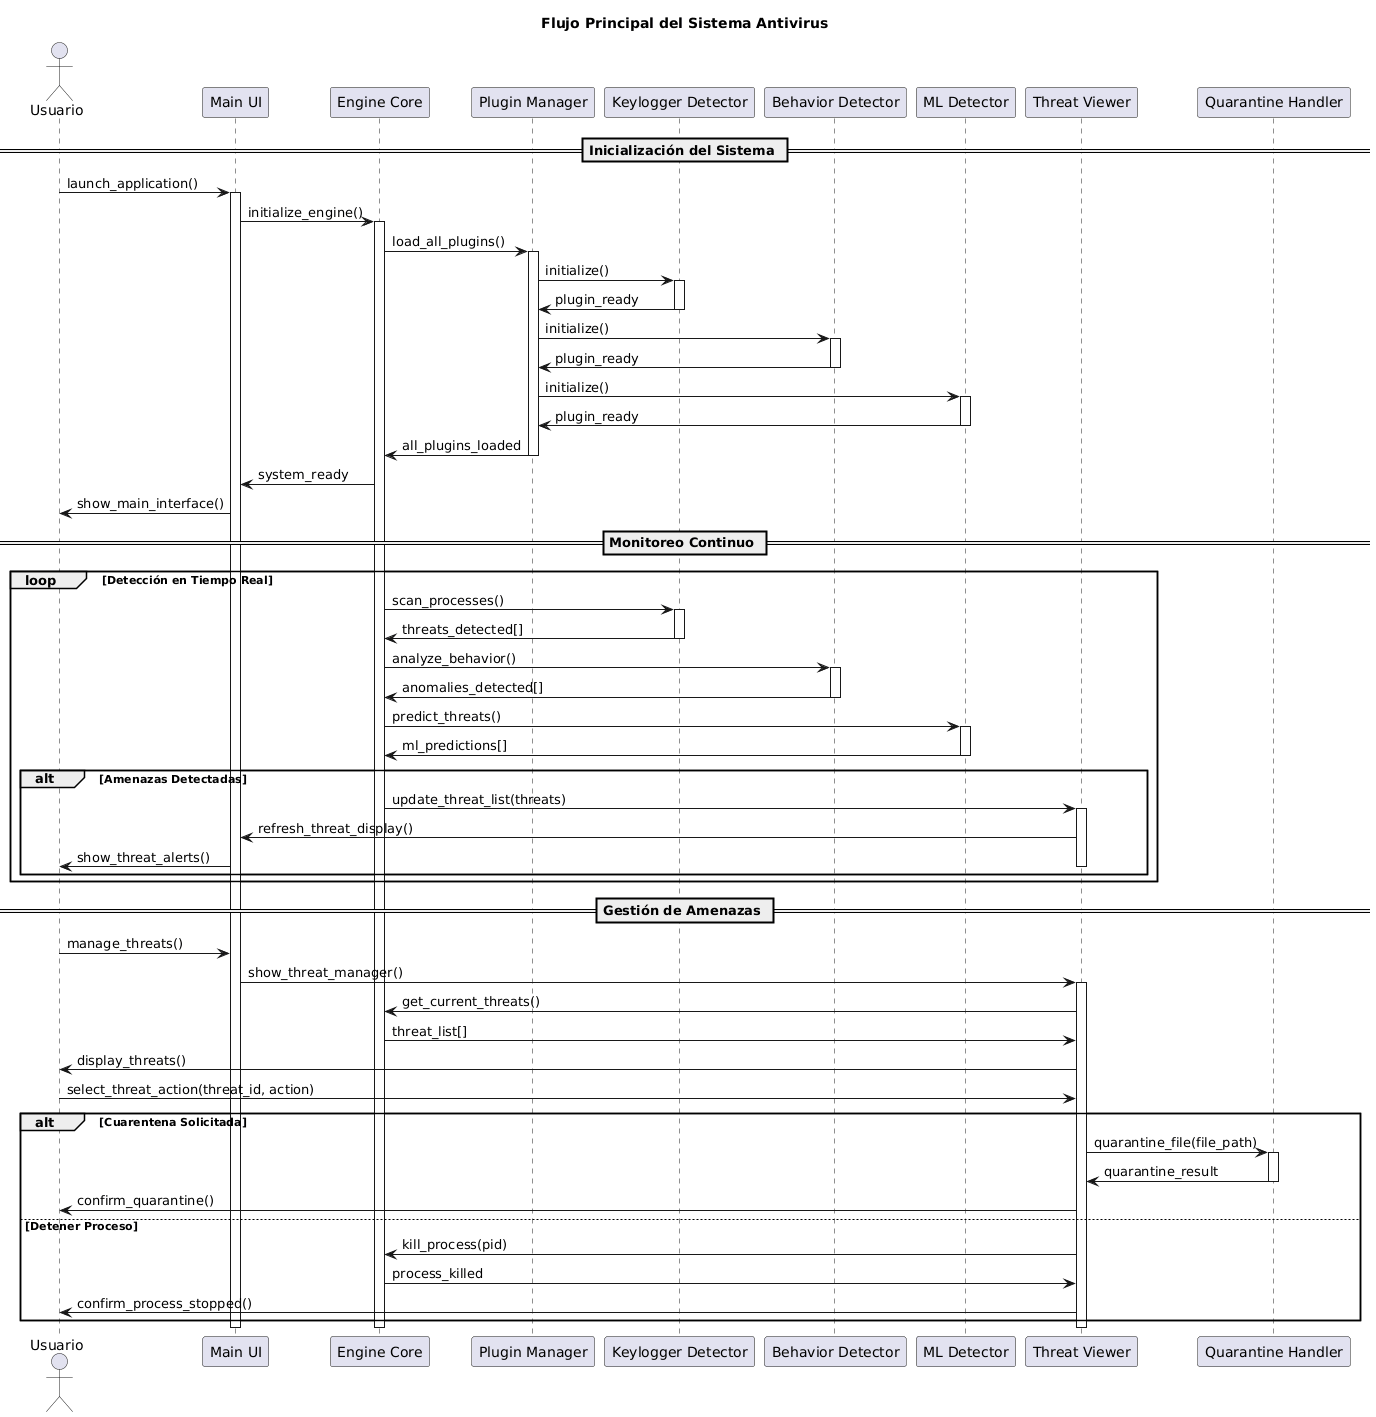

The diagram above was rendered by PlantUML. Its source (embedded in the PNG):
@startuml
title Flujo Principal del Sistema Antivirus

actor "Usuario" as usuario
participant "Main UI" as ui
participant "Engine Core" as engine
participant "Plugin Manager" as pluginmgr
participant "Keylogger Detector" as keydet
participant "Behavior Detector" as behdet
participant "ML Detector" as mldet
participant "Threat Viewer" as viewer
participant "Quarantine Handler" as quarantine

== Inicialización del Sistema ==
usuario -> ui : launch_application()
activate ui

ui -> engine : initialize_engine()
activate engine

engine -> pluginmgr : load_all_plugins()
activate pluginmgr

pluginmgr -> keydet : initialize()
activate keydet
keydet -> pluginmgr : plugin_ready
deactivate keydet

pluginmgr -> behdet : initialize()
activate behdet
behdet -> pluginmgr : plugin_ready
deactivate behdet

pluginmgr -> mldet : initialize()
activate mldet
mldet -> pluginmgr : plugin_ready
deactivate mldet

pluginmgr -> engine : all_plugins_loaded
deactivate pluginmgr

engine -> ui : system_ready
ui -> usuario : show_main_interface()

== Monitoreo Continuo ==
loop Detección en Tiempo Real
    engine -> keydet : scan_processes()
    activate keydet
    keydet -> engine : threats_detected[]
    deactivate keydet
    
    engine -> behdet : analyze_behavior()
    activate behdet
    behdet -> engine : anomalies_detected[]
    deactivate behdet
    
    engine -> mldet : predict_threats()
    activate mldet
    mldet -> engine : ml_predictions[]
    deactivate mldet
    
    alt Amenazas Detectadas
        engine -> viewer : update_threat_list(threats)
        activate viewer
        viewer -> ui : refresh_threat_display()
        ui -> usuario : show_threat_alerts()
        deactivate viewer
    end
end

== Gestión de Amenazas ==
usuario -> ui : manage_threats()
ui -> viewer : show_threat_manager()
activate viewer

viewer -> engine : get_current_threats()
engine -> viewer : threat_list[]

viewer -> usuario : display_threats()
usuario -> viewer : select_threat_action(threat_id, action)

alt Cuarentena Solicitada
    viewer -> quarantine : quarantine_file(file_path)
    activate quarantine
    quarantine -> viewer : quarantine_result
    deactivate quarantine
    viewer -> usuario : confirm_quarantine()
    
else Detener Proceso
    viewer -> engine : kill_process(pid)
    engine -> viewer : process_killed
    viewer -> usuario : confirm_process_stopped()
end

deactivate viewer
deactivate engine
deactivate ui
@enduml